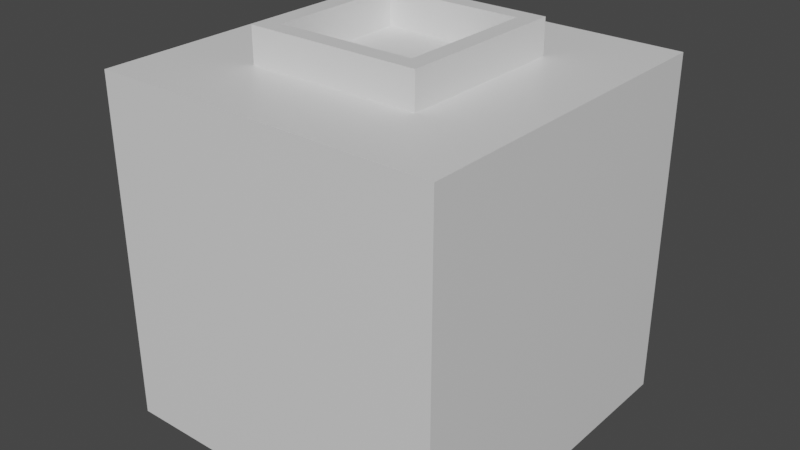 # Source: prueba_equipo.blend  (saved by Blender 2.83.18; exported with 4.5.12 LTS)
import bpy
from mathutils import Matrix  # noqa: F401  (used for matrix-valued properties, if any)

bpy.ops.wm.read_factory_settings(use_empty=True)
scene = bpy.context.scene
scene.name = 'Scene'

# ---- collections
col_collection = bpy.data.collections.new('Collection'); scene.collection.children.link(col_collection)

# ---- materials (node trees are filled in below, after node groups)
mat_material = bpy.data.materials.new('Material')
mat_material.alpha_threshold = 0.0
mat_material.use_transparent_shadow = False
mat_material.line_color = (0.0, 0.0, 0.0, 1.0)

# ---- material node trees
mat_material.use_nodes = True; mat_material.node_tree.nodes.clear()
_N = mat_material.node_tree.nodes; _L = mat_material.node_tree.links
n0 = _N.new('ShaderNodeOutputMaterial'); n0.name = 'Material Output'; n0.location = (300, 300)
n1 = _N.new('ShaderNodeBsdfPrincipled'); n1.name = 'Principled BSDF'; n1.location = (10, 300)
n1.distribution = 'GGX'
n1.subsurface_method = 'BURLEY'
n1.inputs[2].default_value = 0.4
n1.inputs[3].default_value = 1.45
n1.inputs[27].default_value = (0.0, 0.0, 0.0, 1.0)
n1.inputs[28].default_value = 1.0
_L.new(n1.outputs[0], n0.inputs[0])
n0.is_active_output = True

# ---- world
world_world = bpy.data.worlds.new('World'); scene.world = world_world
world_world.use_nodes = True; world_world.node_tree.nodes.clear()
_N = world_world.node_tree.nodes; _L = world_world.node_tree.links
n0 = _N.new('ShaderNodeOutputWorld'); n0.name = 'World Output'; n0.location = (300, 300)
n1 = _N.new('ShaderNodeBackground'); n1.name = 'Background'; n1.location = (10, 300)
n1.inputs[0].default_value = (0.05088, 0.05088, 0.05088, 1.0)
_L.new(n1.outputs[0], n0.inputs[0])
n0.is_active_output = True
world_world.color = (0.05088, 0.05088, 0.05088)
world_world.use_sun_shadow = False
world_world.sun_shadow_jitter_overblur = 0.0

# ---- meshes
me_cube = bpy.data.meshes.new('Cube')
me_cube.from_pydata([(1.0, -1.0, 2.0), (1.0, 1.0, 2.0), (1.0, -1.0, 4.172e-07), (1.0, 1.0, 4.172e-07), (-1.0, -1.0, 2.0), (-1.0, 1.0, 2.0), (-1.0, -1.0, 4.172e-07), (-1.0, 1.0, 4.172e-07), (1.0, -0.5, 2.0), (-1.0, -0.5, 2.0), (1.0, 0.5, 2.0), (-1.0, 0.5, 2.0), (-0.5, -0.5, 2.0), (-0.5, 0.5, 2.0), (0.5, -0.5, 2.0), (0.5, 0.5, 2.0), (-0.5, -0.5, 2.2), (-0.5, 0.5, 2.2), (0.5, -0.5, 2.2), (0.5, 0.5, 2.2), (-0.4, -0.4, 2.2), (-0.4, 0.4, 2.2), (0.4, -0.4, 2.2), (0.4, 0.4, 2.2), (-0.4, -0.4, 2.0), (-0.4, 0.4, 2.0), (0.4, -0.4, 2.0), (0.4, 0.4, 2.0)], [], [(0, 4, 6, 2), (3, 2, 6, 7), (4, 0, 8, 14, 12, 9), (5, 1, 3, 7), (1, 5, 11, 13, 15, 10), (13, 11, 9, 12), (14, 8, 10, 15), (3, 1, 10, 8, 0, 2), (7, 6, 4, 9, 11, 5), (14, 15, 19, 18), (15, 13, 17, 19), (13, 12, 16, 17), (12, 14, 18, 16), (17, 16, 20, 21), (19, 17, 21, 23), (18, 19, 23, 22), (16, 18, 22, 20), (21, 20, 24, 25), (23, 21, 25, 27), (22, 23, 27, 26), (20, 22, 26, 24), (27, 25, 24, 26)])
_uv = me_cube.uv_layers.new(name='UVMap')
_uv.uv.foreach_set('vector', [0.625, 0.5, 0.875, 0.5, 0.875, 0.75, 0.625, 0.75, 0.375, 0.75, 0.625, 0.75, 0.625, 1.0, 0.375, 1.0, 0.875, 0.5, 0.625, 0.5, 0.625, 0.5, 0.6875, 0.5, 0.75, 0.5, 0.875, 0.5, 0.125, 0.5, 0.375, 0.5, 0.375, 0.75, 0.125, 0.75, 0.375, 0.5, 0.125, 0.5, 0.125, 0.5, 0.25, 0.5, 0.3125, 0.5, 0.375, 0.5, 0.25, 0.5, 0.125, 0.5, 0.875, 0.5, 0.75, 0.5, 0.6875, 0.5, 0.625, 0.5, 0.375, 0.5, 0.3125, 0.5, 0.375, 0.75, 0.375, 0.5, 0.375, 0.5, 0.625, 0.5, 0.625, 0.5, 0.625, 0.75, 0.375, 1.0, 0.625, 1.0, 0.875, 0.5, 0.875, 0.5, 0.125, 0.5, 0.125, 0.5, 0.6875, 0.5, 0.3125, 0.5, 0.3125, 0.5, 0.6875, 0.5, 0.3125, 0.5, 0.25, 0.5, 0.25, 0.5, 0.3125, 0.5, 0.25, 0.5, 0.75, 0.5, 0.75, 0.5, 0.25, 0.5, 0.75, 0.5, 0.6875, 0.5, 0.6875, 0.5, 0.75, 0.5, 0.25, 0.5, 0.75, 0.5, 0.75, 0.5, 0.25, 0.5, 0.3125, 0.5, 0.25, 0.5, 0.25, 0.5, 0.3125, 0.5, 0.6875, 0.5, 0.3125, 0.5, 0.3125, 0.5, 0.6875, 0.5, 0.75, 0.5, 0.6875, 0.5, 0.6875, 0.5, 0.75, 0.5, 0.25, 0.5, 0.75, 0.5, 0.75, 0.5, 0.25, 0.5, 0.3125, 0.5, 0.25, 0.5, 0.25, 0.5, 0.3125, 0.5, 0.6875, 0.5, 0.3125, 0.5, 0.3125, 0.5, 0.6875, 0.5, 0.75, 0.5, 0.6875, 0.5, 0.6875, 0.5, 0.75, 0.5, 0.3125, 0.5, 0.25, 0.5, 0.75, 0.5, 0.6875, 0.5])
me_cube.materials.append(mat_material)
me_cube.use_remesh_preserve_volume = False
me_cube.use_remesh_preserve_attributes = False
me_cube.use_mirror_vertex_groups = False
me_cube.update()

# ---- objects
ob_cube = bpy.data.objects.new('Cube', me_cube)

# ---- transforms, parenting, visibility, modifiers, constraints
ob_cube.location = (0.0, 0.0, 0.0)
ob_cube.lock_rotations_4d = False
ob_cube.empty_display_type = 'ARROWS'
ob_cube.lineart.crease_threshold = 0.0

# ---- collection membership
col_collection.objects.link(ob_cube)

# ---- scene / render settings (as saved in the file)
scene.frame_start = 1; scene.frame_end = 250; scene.frame_set(1)
scene.render.engine = 'BLENDER_EEVEE_NEXT'
scene.cycles.use_denoising = False
scene.cycles.samples = 128
scene.cycles.sampling_pattern = 'TABULATED_SOBOL'
scene.cycles.use_adaptive_sampling = False
scene.cycles.use_light_tree = False
scene.view_settings.view_transform = 'Filmic'
bpy.context.view_layer.update()

# ---- added for rendering (the .blend has no active camera and no usable light): camera, sun
cam_auto = bpy.data.cameras.new('AutoCamera')
cam_auto.lens = 50.0
cam_auto.sensor_width = 36.0
cam_auto.clip_end = 1000.0
ob_auto_camera = bpy.data.objects.new('AutoCamera', cam_auto)
scene.collection.objects.link(ob_auto_camera)
ob_auto_camera.location = (3.31535, -3.97842, 3.75228)
ob_auto_camera.rotation_euler = (1.09748, -7.21219e-08, 0.694738)
scene.camera = ob_auto_camera
light_auto_sun = bpy.data.lights.new('AutoSun', 'SUN')
light_auto_sun.energy = 3.0
light_auto_sun.angle = 0.0523599
ob_auto_sun = bpy.data.objects.new('AutoSun', light_auto_sun)
scene.collection.objects.link(ob_auto_sun)
ob_auto_sun.rotation_euler = (0.872665, 0.174533, 0.523599)
bpy.context.view_layer.update()
